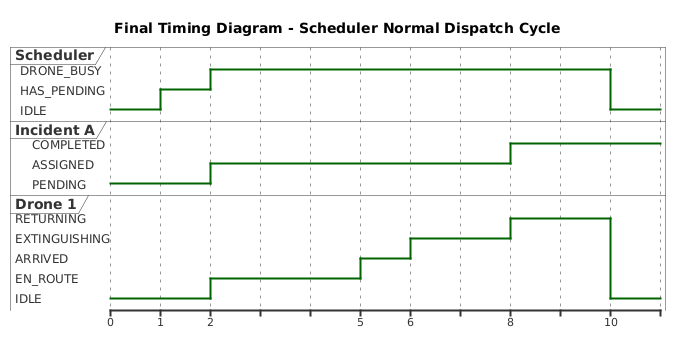

The diagram above was rendered by PlantUML. Its source (embedded in the PNG):
@startuml
title Final Timing Diagram - Scheduler Normal Dispatch Cycle

robust "Scheduler" as SCH
robust "Incident A" as IA
robust "Drone 1" as D1

@0
SCH is IDLE
IA is PENDING
D1 is IDLE

@1
SCH is HAS_PENDING

@2
IA is ASSIGNED
SCH is DRONE_BUSY
D1 is EN_ROUTE

@5
D1 is ARRIVED

@6
D1 is EXTINGUISHING

@8
IA is COMPLETED
D1 is RETURNING

@10
D1 is IDLE
SCH is IDLE
@enduml